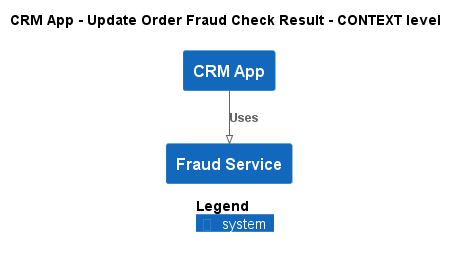

The diagram above was rendered by PlantUML. Its source (embedded in the PNG):
@startuml
!pragma layout smetana
!include ..\..\..\..\.c4s\C4_Context.puml

AddElementTag("state:new", $bgColor=green, $fontColor=#ffffff, $borderColor=green, $shadowing="False")
AddElementTag("state:changed", $bgColor=orange, $fontColor=#ffffff, $borderColor=orange, $shadowing="False")
AddElementTag("state:removed", $bgColor=red, $fontColor=#ffffff, $borderColor=red, $shadowing="False")

AddRelTag("state:new", $textColor=green, $lineColor=green)
AddRelTag("state:changed", $textColor=orange, $lineColor=orange)
AddRelTag("state:removed", $textColor=red, $lineColor=red)

SHOW_PERSON_PORTRAIT()
LAYOUT_TOP_DOWN()

skinparam linetype polyline

title CRM App - Update Order Fraud Check Result - CONTEXT level

System(ECommercePlatform.SoftwareSystems.CRMApp, "CRM App", "")
System(ECommercePlatform.SoftwareSystems.FraudService, "Fraud Service", "")

Rel(ECommercePlatform.SoftwareSystems.CRMApp, ECommercePlatform.SoftwareSystems.FraudService, "Uses")


SHOW_LEGEND()
@enduml